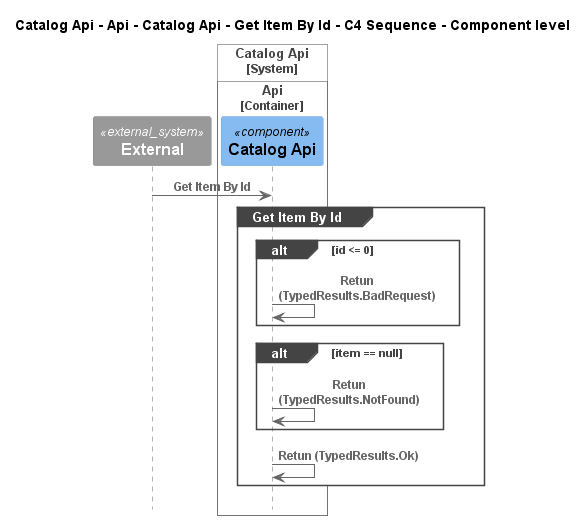

The diagram above was rendered by PlantUML. Its source (embedded in the PNG):
@startuml
!pragma layout smetana
!include ..\..\..\..\..\..\..\..\.c4s\C4_Sequence.puml

title Catalog Api - Api - Catalog Api - Get Item By Id - C4 Sequence - Component level

System_Ext(C4InterFlow.SoftwareSystems.ExternalSystem, "External", "")

System_Boundary(dotnet.eShop.Architecture.SoftwareSystems.CatalogApi, "Catalog Api")
    
Container_Boundary(dotnet.eShop.Architecture.SoftwareSystems.CatalogApi.Containers.Api, "Api")
    Component(dotnet.eShop.Architecture.SoftwareSystems.CatalogApi.Containers.Api.Components.CatalogApi, "Catalog Api", "", "")
Boundary_End()
Boundary_End()

Rel(C4InterFlow.SoftwareSystems.ExternalSystem, dotnet.eShop.Architecture.SoftwareSystems.CatalogApi.Containers.Api.Components.CatalogApi, "Get Item By Id")
group Get Item By Id
alt id <= 0
Rel(dotnet.eShop.Architecture.SoftwareSystems.CatalogApi.Containers.Api.Components.CatalogApi, dotnet.eShop.Architecture.SoftwareSystems.CatalogApi.Containers.Api.Components.CatalogApi, "Retun (TypedResults.BadRequest)")
end
alt item == null
Rel(dotnet.eShop.Architecture.SoftwareSystems.CatalogApi.Containers.Api.Components.CatalogApi, dotnet.eShop.Architecture.SoftwareSystems.CatalogApi.Containers.Api.Components.CatalogApi, "Retun (TypedResults.NotFound)")
end
Rel(dotnet.eShop.Architecture.SoftwareSystems.CatalogApi.Containers.Api.Components.CatalogApi, dotnet.eShop.Architecture.SoftwareSystems.CatalogApi.Containers.Api.Components.CatalogApi, "Retun (TypedResults.Ok)")
end


@enduml